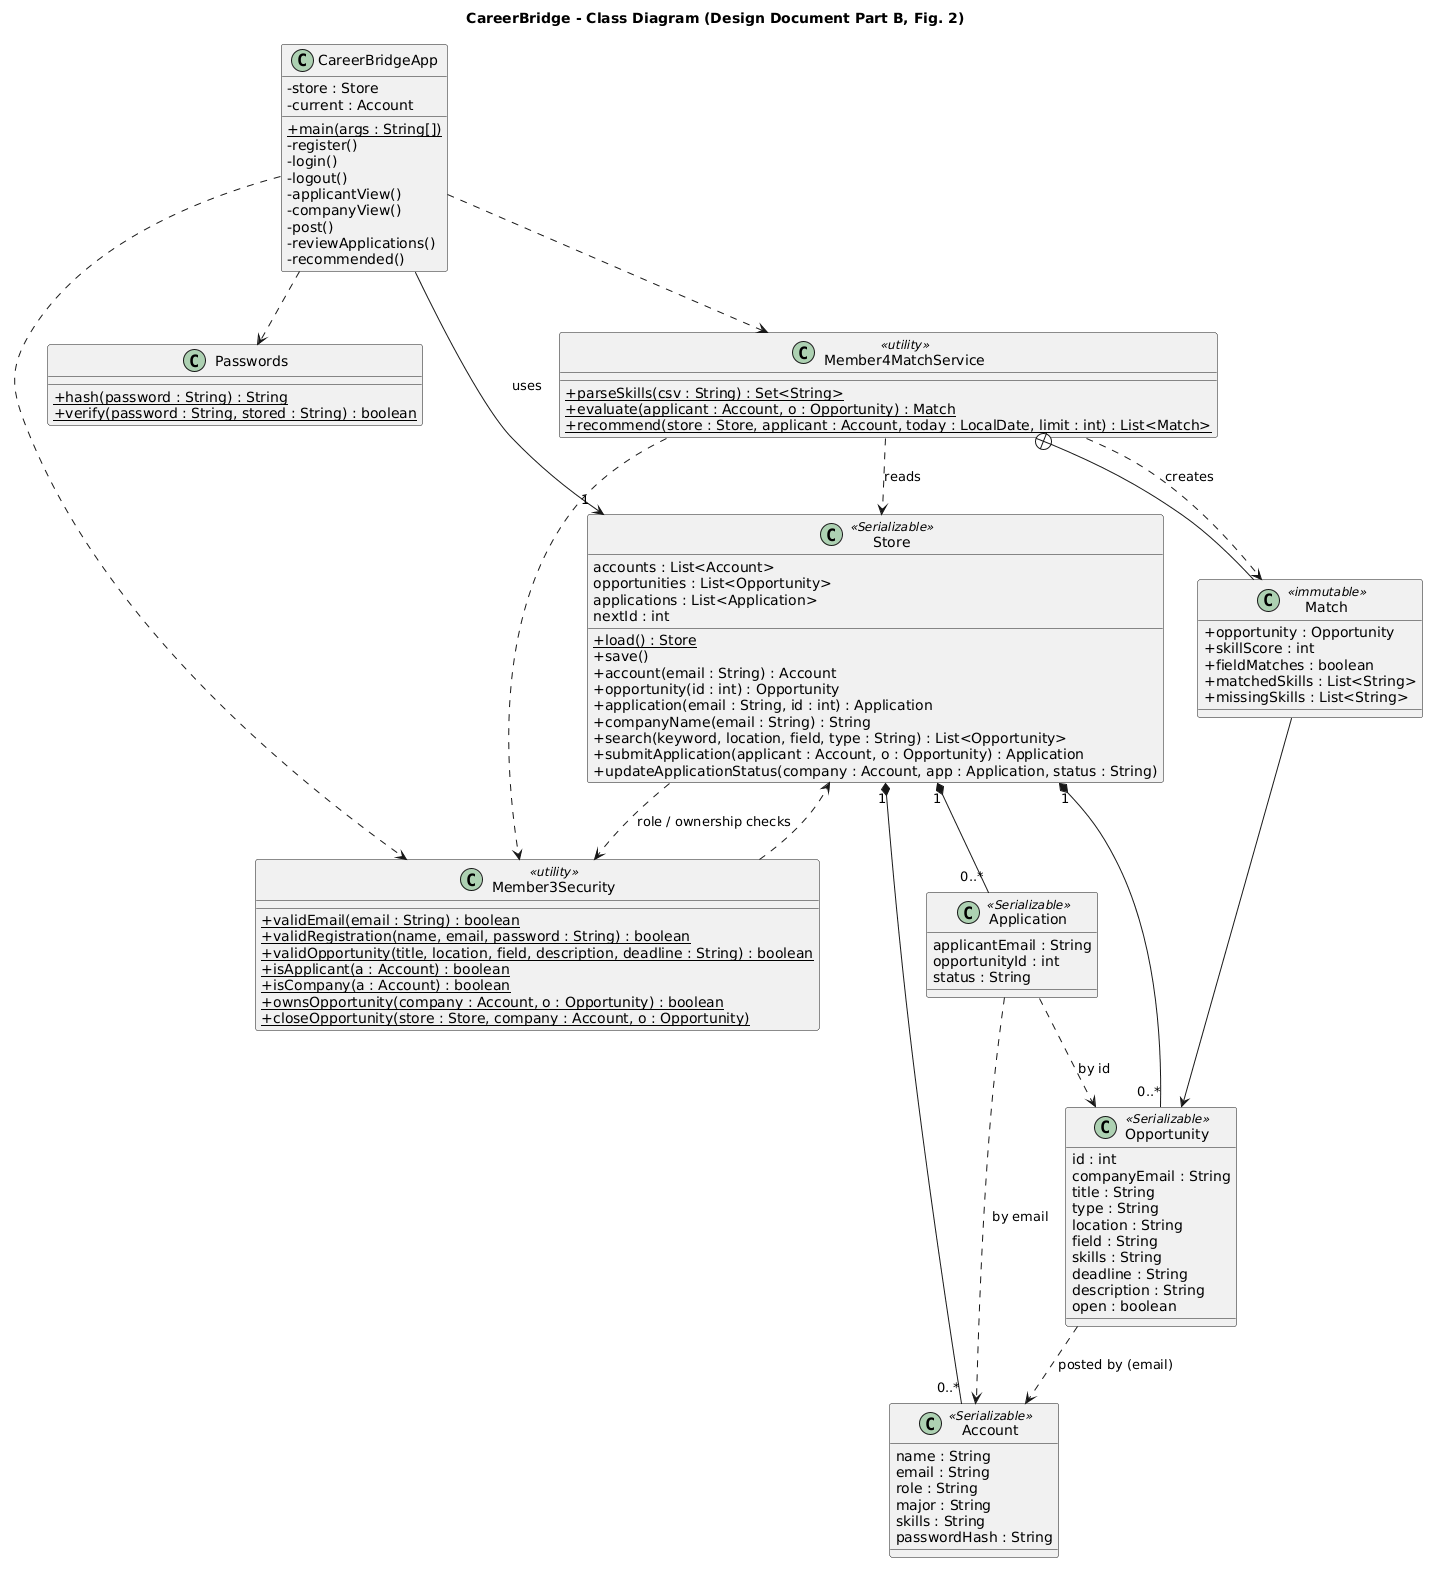

The diagram above was rendered by PlantUML. Its source (embedded in the PNG):
@startuml
title CareerBridge - Class Diagram (Design Document Part B, Fig. 2)
skinparam classAttributeIconSize 0
skinparam shadowing false

class CareerBridgeApp {
  -store : Store
  -current : Account
  +main(args : String[]) {static}
  -register()
  -login()
  -logout()
  -applicantView()
  -companyView()
  -post()
  -reviewApplications()
  -recommended()
}

class Store <<Serializable>> {
  accounts : List<Account>
  opportunities : List<Opportunity>
  applications : List<Application>
  nextId : int
  +load() : Store {static}
  +save()
  +account(email : String) : Account
  +opportunity(id : int) : Opportunity
  +application(email : String, id : int) : Application
  +companyName(email : String) : String
  +search(keyword, location, field, type : String) : List<Opportunity>
  +submitApplication(applicant : Account, o : Opportunity) : Application
  +updateApplicationStatus(company : Account, app : Application, status : String)
}

class Account <<Serializable>> {
  name : String
  email : String
  role : String
  major : String
  skills : String
  passwordHash : String
}

class Opportunity <<Serializable>> {
  id : int
  companyEmail : String
  title : String
  type : String
  location : String
  field : String
  skills : String
  deadline : String
  description : String
  open : boolean
}

class Application <<Serializable>> {
  applicantEmail : String
  opportunityId : int
  status : String
}

class Passwords {
  +hash(password : String) : String {static}
  +verify(password : String, stored : String) : boolean {static}
}

class Member3Security <<utility>> {
  +validEmail(email : String) : boolean {static}
  +validRegistration(name, email, password : String) : boolean {static}
  +validOpportunity(title, location, field, description, deadline : String) : boolean {static}
  +isApplicant(a : Account) : boolean {static}
  +isCompany(a : Account) : boolean {static}
  +ownsOpportunity(company : Account, o : Opportunity) : boolean {static}
  +closeOpportunity(store : Store, company : Account, o : Opportunity) {static}
}

class Member4MatchService <<utility>> {
  +parseSkills(csv : String) : Set<String> {static}
  +evaluate(applicant : Account, o : Opportunity) : Match {static}
  +recommend(store : Store, applicant : Account, today : LocalDate, limit : int) : List<Match> {static}
}

class Match <<immutable>> {
  +opportunity : Opportunity
  +skillScore : int
  +fieldMatches : boolean
  +matchedSkills : List<String>
  +missingSkills : List<String>
}

CareerBridgeApp --> "1" Store : uses
CareerBridgeApp ..> Passwords
CareerBridgeApp ..> Member3Security
CareerBridgeApp ..> Member4MatchService

Store "1" *-- "0..*" Account
Store "1" *-- "0..*" Opportunity
Store "1" *-- "0..*" Application
Store ..> Member3Security : role / ownership checks

Application ..> Opportunity : by id
Application ..> Account : by email
Opportunity ..> Account : posted by (email)

Member3Security ..> Store
Member4MatchService ..> Store : reads
Member4MatchService ..> Member3Security
Member4MatchService +-- Match
Member4MatchService ..> Match : creates
Match --> Opportunity
@enduml